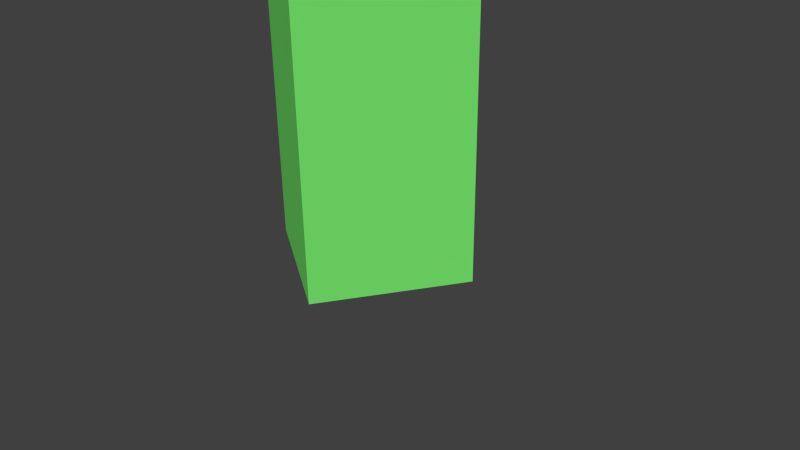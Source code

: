 # Source: sg-tree.blend  (saved by Blender 2.72.0; exported with 4.5.12 LTS)
import bpy
from mathutils import Matrix  # noqa: F401  (used for matrix-valued properties, if any)

bpy.ops.wm.read_factory_settings(use_empty=True)
scene = bpy.context.scene
scene.name = 'Scene'

# ---- collections
col_collection_1 = bpy.data.collections.new('Collection 1'); scene.collection.children.link(col_collection_1)

# ---- materials (node trees are filled in below, after node groups)
mat_material = bpy.data.materials.new('Material')
mat_material.alpha_threshold = 0.0
mat_material.use_transparent_shadow = False
mat_material.diffuse_color = (0.1815, 0.8, 0.1512, 1.0)
mat_material.specular_color = (0.3449, 1.0, 0.2157)
mat_material.roughness = 0.5
mat_material.line_color = (0.0, 0.0, 0.0, 1.0)

# ---- material node trees

# ---- world
world_world = bpy.data.worlds.new('World'); scene.world = world_world
world_world.color = (0.05088, 0.05088, 0.05088)
world_world.use_sun_shadow = False
world_world.sun_shadow_jitter_overblur = 0.0
world_world.cycles.sampling_method = 'MANUAL'
world_world.cycles.sample_map_resolution = 256

# ---- cameras
cam_camera = bpy.data.cameras.new('Camera')
cam_camera.clip_end = 100.0
cam_camera.lens = 35.0
cam_camera.sensor_width = 32.0
cam_camera.sensor_height = 18.0
cam_camera.ortho_scale = 7.314
cam_camera.dof.focus_distance = 0.0
cam_camera.dof.aperture_fstop = 128.0

# ---- meshes
me_cube_002 = bpy.data.meshes.new('Cube.002')
me_cube_002.from_pydata([(-0.933, 1.058, -0.02512), (-0.06699, -0.192, -0.3499), (0.933, -1.058, 0.02512), (0.06699, 0.192, 0.3499), (5.067, 6.254, -0.2751), (5.933, 5.004, -0.5999), (6.933, 4.138, -0.2249), (6.067, 5.388, 0.09988), (1.0, 1.0, 0.0), (1.0, -1.0, 0.0), (-1.0, -1.0, 0.0), (-1.0, 1.0, 0.0), (1.0, 1.0, 2.0), (1.0, -1.0, 2.0), (-1.0, -1.0, 2.0), (-1.0, 1.0, 2.0), (-0.06699, 0.192, 0.3499), (-0.933, -1.058, 0.02512), (0.06699, -0.192, -0.3499), (0.933, 1.058, -0.02512), (-6.067, 5.388, 0.09988), (-6.933, 4.138, -0.2249), (-5.933, 5.004, -0.5999), (-5.067, 6.254, -0.2751), (1.372, -7.099, -0.9259), (-0.3421, -7.614, -0.7029), (-1.372, -6.757, -1.074), (0.3421, -6.242, -1.297), (1.372, -0.1711, 0.07407), (-0.3421, -0.6861, 0.2971), (-1.372, 0.1711, -0.07407), (0.3421, 0.6861, -0.2971)], [], [(0, 1, 2, 3), (4, 7, 6, 5), (0, 4, 5, 1), (1, 5, 6, 2), (2, 6, 7, 3), (4, 0, 3, 7), (8, 9, 10, 11), (12, 15, 14, 13), (8, 12, 13, 9), (9, 13, 14, 10), (10, 14, 15, 11), (12, 8, 11, 15), (16, 17, 18, 19), (20, 23, 22, 21), (16, 20, 21, 17), (17, 21, 22, 18), (18, 22, 23, 19), (20, 16, 19, 23), (24, 25, 26, 27), (28, 31, 30, 29), (24, 28, 29, 25), (25, 29, 30, 26), (26, 30, 31, 27), (28, 24, 27, 31)])
me_cube_002.materials.append(mat_material)
me_cube_002.use_remesh_preserve_volume = False
me_cube_002.use_remesh_preserve_attributes = False
me_cube_002.use_mirror_vertex_groups = False
me_cube_002.update()

# ---- objects
ob_cube_002 = bpy.data.objects.new('Cube.002', me_cube_002)
ob_camera = bpy.data.objects.new('Camera', cam_camera)

# ---- transforms, parenting, visibility, modifiers, constraints
ob_cube_002.location = (0.0, 0.0, 8.0)
ob_cube_002.rotation_euler = (1.047, 0.0, 2.094)
ob_cube_002.scale = (1.0, 1.0, 4.0)
ob_cube_002.lock_rotations_4d = False
ob_cube_002.empty_display_type = 'ARROWS'
ob_cube_002.instance_faces_scale = 0.6
ob_cube_002.lineart.crease_threshold = 0.0
ob_camera.location = (7.481, -6.508, 5.344)
ob_camera.rotation_euler = (1.109, 0.01082, 0.8149)
ob_camera.lock_rotations_4d = False
ob_camera.empty_display_type = 'ARROWS'
ob_camera.color = (0.0, 0.0, 0.0, 0.0)
ob_camera.hide_viewport = True
ob_camera.display_type = 'WIRE'
ob_camera.lineart.crease_threshold = 0.0

# ---- collection membership
col_collection_1.objects.link(ob_cube_002)
col_collection_1.objects.link(ob_camera)

# ---- scene / render settings (as saved in the file)
scene.camera = ob_camera
scene.frame_start = 1; scene.frame_end = 250; scene.frame_set(1)
scene.render.engine = 'BLENDER_EEVEE_NEXT'
scene.render.resolution_percentage = 50
scene.render.dither_intensity = 0.0
scene.cycles.use_denoising = False
scene.cycles.samples = 10
scene.cycles.sampling_pattern = 'TABULATED_SOBOL'
scene.cycles.light_sampling_threshold = 0.0
scene.cycles.use_adaptive_sampling = False
scene.cycles.use_light_tree = False
scene.cycles.blur_glossy = 0.0
scene.cycles.pixel_filter_type = 'GAUSSIAN'
scene.cycles.sample_clamp_indirect = 0.0
scene.view_settings.view_transform = 'Standard'
bpy.context.view_layer.update()

# ---- added for rendering (the .blend has no usable light): sun
light_auto_sun = bpy.data.lights.new('AutoSun', 'SUN')
light_auto_sun.energy = 3.0
light_auto_sun.angle = 0.0523599
ob_auto_sun = bpy.data.objects.new('AutoSun', light_auto_sun)
scene.collection.objects.link(ob_auto_sun)
ob_auto_sun.rotation_euler = (0.872665, 0.174533, 0.523599)
bpy.context.view_layer.update()
